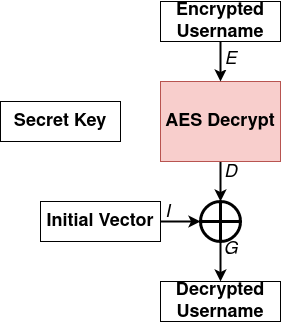

The diagram above was exported from draw.io. Its source (the exported page's mxGraphModel, read from the mxfile embedded in the PNG):
<mxGraphModel dx="787" dy="470" grid="1" gridSize="10" guides="1" tooltips="1" connect="1" arrows="1" fold="1" page="1" pageScale="1" pageWidth="850" pageHeight="1100" math="0" shadow="0">
  <root>
    <mxCell id="0" />
    <mxCell id="1" parent="0" />
    <mxCell id="Kj0k1OlZm5knbihhUg4y-7" style="edgeStyle=orthogonalEdgeStyle;rounded=0;orthogonalLoop=1;jettySize=auto;html=1;exitX=0.5;exitY=1;exitDx=0;exitDy=0;entryX=0.5;entryY=0;entryDx=0;entryDy=0;entryPerimeter=0;strokeWidth=2;fontSize=18;" edge="1" parent="1" source="Kj0k1OlZm5knbihhUg4y-1" target="Kj0k1OlZm5knbihhUg4y-6">
      <mxGeometry relative="1" as="geometry" />
    </mxCell>
    <mxCell id="Kj0k1OlZm5knbihhUg4y-11" value="&lt;i&gt;D&lt;/i&gt;" style="edgeLabel;html=1;align=center;verticalAlign=middle;resizable=0;points=[];fontSize=18;" vertex="1" connectable="0" parent="Kj0k1OlZm5knbihhUg4y-7">
      <mxGeometry x="0.2333" y="1" relative="1" as="geometry">
        <mxPoint x="9" y="-15" as="offset" />
      </mxGeometry>
    </mxCell>
    <mxCell id="Kj0k1OlZm5knbihhUg4y-1" value="&lt;font style=&quot;font-size: 18px;&quot;&gt;&lt;b&gt;AES Decrypt&lt;br&gt;&lt;/b&gt;&lt;/font&gt;" style="rounded=0;whiteSpace=wrap;html=1;fillColor=#f8cecc;strokeColor=#b85450;" vertex="1" parent="1">
      <mxGeometry x="280" y="240" width="120" height="80" as="geometry" />
    </mxCell>
    <mxCell id="Kj0k1OlZm5knbihhUg4y-4" style="edgeStyle=orthogonalEdgeStyle;rounded=0;orthogonalLoop=1;jettySize=auto;html=1;exitX=0.5;exitY=1;exitDx=0;exitDy=0;entryX=0.5;entryY=0;entryDx=0;entryDy=0;fontSize=18;strokeWidth=2;" edge="1" parent="1" source="Kj0k1OlZm5knbihhUg4y-2" target="Kj0k1OlZm5knbihhUg4y-1">
      <mxGeometry relative="1" as="geometry" />
    </mxCell>
    <mxCell id="Kj0k1OlZm5knbihhUg4y-10" value="&lt;i&gt;E&lt;/i&gt;" style="edgeLabel;html=1;align=center;verticalAlign=middle;resizable=0;points=[];fontSize=18;" vertex="1" connectable="0" parent="Kj0k1OlZm5knbihhUg4y-4">
      <mxGeometry x="-0.1667" y="-4" relative="1" as="geometry">
        <mxPoint x="14" as="offset" />
      </mxGeometry>
    </mxCell>
    <mxCell id="Kj0k1OlZm5knbihhUg4y-2" value="&lt;b&gt;Encrypted Username&lt;br&gt;&lt;/b&gt;" style="rounded=0;whiteSpace=wrap;html=1;fontSize=18;" vertex="1" parent="1">
      <mxGeometry x="280" y="160" width="120" height="40" as="geometry" />
    </mxCell>
    <mxCell id="Kj0k1OlZm5knbihhUg4y-9" style="edgeStyle=orthogonalEdgeStyle;rounded=0;orthogonalLoop=1;jettySize=auto;html=1;exitX=0.5;exitY=1;exitDx=0;exitDy=0;exitPerimeter=0;entryX=0.5;entryY=0;entryDx=0;entryDy=0;strokeWidth=2;fontSize=18;" edge="1" parent="1" source="Kj0k1OlZm5knbihhUg4y-6" target="Kj0k1OlZm5knbihhUg4y-8">
      <mxGeometry relative="1" as="geometry" />
    </mxCell>
    <mxCell id="Kj0k1OlZm5knbihhUg4y-12" value="&lt;i&gt;G&lt;/i&gt;" style="edgeLabel;html=1;align=center;verticalAlign=middle;resizable=0;points=[];fontSize=18;" vertex="1" connectable="0" parent="Kj0k1OlZm5knbihhUg4y-9">
      <mxGeometry x="-0.6596" y="1" relative="1" as="geometry">
        <mxPoint x="9" as="offset" />
      </mxGeometry>
    </mxCell>
    <mxCell id="Kj0k1OlZm5knbihhUg4y-6" value="" style="verticalLabelPosition=bottom;verticalAlign=top;html=1;shape=mxgraph.flowchart.summing_function;fontSize=18;strokeWidth=3;" vertex="1" parent="1">
      <mxGeometry x="320" y="360" width="40" height="40" as="geometry" />
    </mxCell>
    <mxCell id="Kj0k1OlZm5knbihhUg4y-8" value="&lt;b&gt;Decrypted Username&lt;br&gt;&lt;/b&gt;" style="rounded=0;whiteSpace=wrap;html=1;fontSize=18;" vertex="1" parent="1">
      <mxGeometry x="280" y="440" width="120" height="40" as="geometry" />
    </mxCell>
    <mxCell id="Kj0k1OlZm5knbihhUg4y-14" style="edgeStyle=orthogonalEdgeStyle;rounded=0;orthogonalLoop=1;jettySize=auto;html=1;exitX=1;exitY=0.5;exitDx=0;exitDy=0;entryX=0;entryY=0.5;entryDx=0;entryDy=0;entryPerimeter=0;strokeWidth=2;fontSize=18;" edge="1" parent="1" source="Kj0k1OlZm5knbihhUg4y-13" target="Kj0k1OlZm5knbihhUg4y-6">
      <mxGeometry relative="1" as="geometry" />
    </mxCell>
    <mxCell id="Kj0k1OlZm5knbihhUg4y-15" value="&lt;i&gt;I&lt;/i&gt;" style="edgeLabel;html=1;align=center;verticalAlign=middle;resizable=0;points=[];fontSize=18;labelBackgroundColor=none;" vertex="1" connectable="0" parent="Kj0k1OlZm5knbihhUg4y-14">
      <mxGeometry x="-0.6661" y="-1" relative="1" as="geometry">
        <mxPoint y="-11" as="offset" />
      </mxGeometry>
    </mxCell>
    <mxCell id="Kj0k1OlZm5knbihhUg4y-13" value="&lt;b&gt;Initial Vector&lt;br&gt;&lt;/b&gt;" style="rounded=0;whiteSpace=wrap;html=1;fontSize=18;" vertex="1" parent="1">
      <mxGeometry x="160" y="360" width="120" height="40" as="geometry" />
    </mxCell>
    <mxCell id="Kj0k1OlZm5knbihhUg4y-16" value="&lt;b&gt;Secret Key&lt;br&gt;&lt;/b&gt;" style="rounded=0;whiteSpace=wrap;html=1;fontSize=18;" vertex="1" parent="1">
      <mxGeometry x="120" y="260" width="120" height="40" as="geometry" />
    </mxCell>
  </root>
</mxGraphModel>